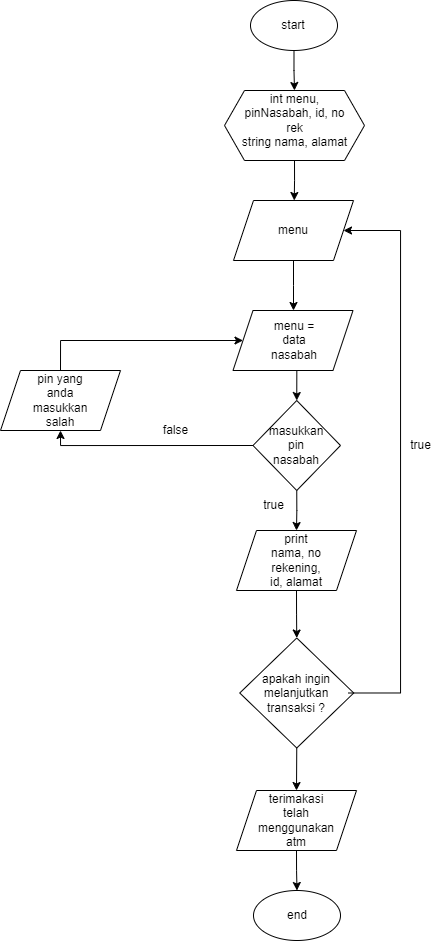

The diagram above was exported from draw.io. Its source (the exported page's mxGraphModel, read from the mxfile embedded in the PNG):
<mxGraphModel dx="1067" dy="448" grid="1" gridSize="10" guides="1" tooltips="1" connect="1" arrows="1" fold="1" page="1" pageScale="1" pageWidth="827" pageHeight="1169" math="0" shadow="0">
  <root>
    <mxCell id="0" />
    <mxCell id="1" parent="0" />
    <mxCell id="ZfZUIFBTyU-7J_a78Nvb-15" style="edgeStyle=orthogonalEdgeStyle;rounded=0;orthogonalLoop=1;jettySize=auto;html=1;exitX=0.5;exitY=1;exitDx=0;exitDy=0;entryX=0.5;entryY=0;entryDx=0;entryDy=0;" edge="1" parent="1" source="ZfZUIFBTyU-7J_a78Nvb-13" target="ZfZUIFBTyU-7J_a78Nvb-14">
      <mxGeometry relative="1" as="geometry" />
    </mxCell>
    <mxCell id="ZfZUIFBTyU-7J_a78Nvb-13" value="" style="shape=parallelogram;perimeter=parallelogramPerimeter;whiteSpace=wrap;html=1;fixedSize=1;" vertex="1" parent="1">
      <mxGeometry x="352.5" y="350" width="120" height="60" as="geometry" />
    </mxCell>
    <mxCell id="ZfZUIFBTyU-7J_a78Nvb-1" style="edgeStyle=orthogonalEdgeStyle;rounded=0;orthogonalLoop=1;jettySize=auto;html=1;exitX=0.5;exitY=1;exitDx=0;exitDy=0;entryX=0.5;entryY=0;entryDx=0;entryDy=0;" edge="1" parent="1" source="ZfZUIFBTyU-7J_a78Nvb-2" target="ZfZUIFBTyU-7J_a78Nvb-5">
      <mxGeometry relative="1" as="geometry" />
    </mxCell>
    <mxCell id="ZfZUIFBTyU-7J_a78Nvb-2" value="" style="ellipse;whiteSpace=wrap;html=1;" vertex="1" parent="1">
      <mxGeometry x="370" y="40" width="87" height="50" as="geometry" />
    </mxCell>
    <mxCell id="ZfZUIFBTyU-7J_a78Nvb-3" value="start" style="text;html=1;strokeColor=none;fillColor=none;align=center;verticalAlign=middle;whiteSpace=wrap;rounded=0;" vertex="1" parent="1">
      <mxGeometry x="383" y="50" width="60" height="30" as="geometry" />
    </mxCell>
    <mxCell id="ZfZUIFBTyU-7J_a78Nvb-4" style="edgeStyle=orthogonalEdgeStyle;rounded=0;orthogonalLoop=1;jettySize=auto;html=1;exitX=0.5;exitY=1;exitDx=0;exitDy=0;" edge="1" parent="1" source="ZfZUIFBTyU-7J_a78Nvb-5">
      <mxGeometry relative="1" as="geometry">
        <mxPoint x="413.75" y="240.0000000000001" as="targetPoint" />
      </mxGeometry>
    </mxCell>
    <mxCell id="ZfZUIFBTyU-7J_a78Nvb-5" value="" style="shape=hexagon;perimeter=hexagonPerimeter2;whiteSpace=wrap;html=1;fixedSize=1;" vertex="1" parent="1">
      <mxGeometry x="344" y="130" width="140" height="70" as="geometry" />
    </mxCell>
    <mxCell id="ZfZUIFBTyU-7J_a78Nvb-6" value="int menu, pinNasabah, id, no rek&lt;br&gt;string nama, alamat" style="text;html=1;strokeColor=none;fillColor=none;align=center;verticalAlign=middle;whiteSpace=wrap;rounded=0;" vertex="1" parent="1">
      <mxGeometry x="355.5" y="145" width="117" height="30" as="geometry" />
    </mxCell>
    <mxCell id="ZfZUIFBTyU-7J_a78Nvb-10" style="edgeStyle=orthogonalEdgeStyle;rounded=0;orthogonalLoop=1;jettySize=auto;html=1;exitX=0.5;exitY=1;exitDx=0;exitDy=0;entryX=0.5;entryY=0;entryDx=0;entryDy=0;" edge="1" parent="1" source="ZfZUIFBTyU-7J_a78Nvb-7">
      <mxGeometry relative="1" as="geometry">
        <mxPoint x="413" y="350" as="targetPoint" />
      </mxGeometry>
    </mxCell>
    <mxCell id="ZfZUIFBTyU-7J_a78Nvb-7" value="" style="shape=parallelogram;perimeter=parallelogramPerimeter;whiteSpace=wrap;html=1;fixedSize=1;" vertex="1" parent="1">
      <mxGeometry x="353" y="240" width="120" height="60" as="geometry" />
    </mxCell>
    <mxCell id="ZfZUIFBTyU-7J_a78Nvb-8" value="menu" style="text;html=1;strokeColor=none;fillColor=none;align=center;verticalAlign=middle;whiteSpace=wrap;rounded=0;" vertex="1" parent="1">
      <mxGeometry x="383" y="255" width="60" height="30" as="geometry" />
    </mxCell>
    <mxCell id="ZfZUIFBTyU-7J_a78Nvb-12" value="menu = data nasabah" style="text;html=1;strokeColor=none;fillColor=none;align=center;verticalAlign=middle;whiteSpace=wrap;rounded=0;" vertex="1" parent="1">
      <mxGeometry x="383.5" y="365" width="60" height="30" as="geometry" />
    </mxCell>
    <mxCell id="ZfZUIFBTyU-7J_a78Nvb-21" style="edgeStyle=orthogonalEdgeStyle;rounded=0;orthogonalLoop=1;jettySize=auto;html=1;exitX=0.5;exitY=1;exitDx=0;exitDy=0;" edge="1" parent="1" source="ZfZUIFBTyU-7J_a78Nvb-14">
      <mxGeometry relative="1" as="geometry">
        <mxPoint x="416" y="570" as="targetPoint" />
      </mxGeometry>
    </mxCell>
    <mxCell id="ZfZUIFBTyU-7J_a78Nvb-31" style="edgeStyle=orthogonalEdgeStyle;rounded=0;orthogonalLoop=1;jettySize=auto;html=1;exitX=0;exitY=0.5;exitDx=0;exitDy=0;entryX=0.5;entryY=1;entryDx=0;entryDy=0;" edge="1" parent="1" source="ZfZUIFBTyU-7J_a78Nvb-14" target="ZfZUIFBTyU-7J_a78Nvb-29">
      <mxGeometry relative="1" as="geometry">
        <Array as="points">
          <mxPoint x="180" y="485" />
        </Array>
      </mxGeometry>
    </mxCell>
    <mxCell id="ZfZUIFBTyU-7J_a78Nvb-14" value="" style="rhombus;whiteSpace=wrap;html=1;" vertex="1" parent="1">
      <mxGeometry x="372.5" y="440" width="87.5" height="90" as="geometry" />
    </mxCell>
    <mxCell id="ZfZUIFBTyU-7J_a78Nvb-16" value="masukkan pin nasabah" style="text;html=1;strokeColor=none;fillColor=none;align=center;verticalAlign=middle;whiteSpace=wrap;rounded=0;" vertex="1" parent="1">
      <mxGeometry x="386" y="470" width="60" height="30" as="geometry" />
    </mxCell>
    <mxCell id="ZfZUIFBTyU-7J_a78Nvb-19" value="false" style="text;html=1;align=center;verticalAlign=middle;resizable=0;points=[];autosize=1;strokeColor=none;fillColor=none;rotation=0;" vertex="1" parent="1">
      <mxGeometry x="270" y="455" width="50" height="30" as="geometry" />
    </mxCell>
    <mxCell id="ZfZUIFBTyU-7J_a78Nvb-20" value="true" style="text;html=1;align=center;verticalAlign=middle;resizable=0;points=[];autosize=1;strokeColor=none;fillColor=none;" vertex="1" parent="1">
      <mxGeometry x="372.5" y="530" width="40" height="30" as="geometry" />
    </mxCell>
    <mxCell id="ZfZUIFBTyU-7J_a78Nvb-25" style="edgeStyle=orthogonalEdgeStyle;rounded=0;orthogonalLoop=1;jettySize=auto;html=1;exitX=0.5;exitY=1;exitDx=0;exitDy=0;entryX=0.5;entryY=0;entryDx=0;entryDy=0;" edge="1" parent="1" source="ZfZUIFBTyU-7J_a78Nvb-22" target="ZfZUIFBTyU-7J_a78Nvb-24">
      <mxGeometry relative="1" as="geometry" />
    </mxCell>
    <mxCell id="ZfZUIFBTyU-7J_a78Nvb-22" value="" style="shape=parallelogram;perimeter=parallelogramPerimeter;whiteSpace=wrap;html=1;fixedSize=1;" vertex="1" parent="1">
      <mxGeometry x="356" y="570" width="120" height="60" as="geometry" />
    </mxCell>
    <mxCell id="ZfZUIFBTyU-7J_a78Nvb-23" value="print nama, no rekening, id, alamat" style="text;html=1;strokeColor=none;fillColor=none;align=center;verticalAlign=middle;whiteSpace=wrap;rounded=0;" vertex="1" parent="1">
      <mxGeometry x="386" y="585" width="60" height="30" as="geometry" />
    </mxCell>
    <mxCell id="ZfZUIFBTyU-7J_a78Nvb-24" value="" style="rhombus;whiteSpace=wrap;html=1;" vertex="1" parent="1">
      <mxGeometry x="359.25" y="677.5" width="114" height="110" as="geometry" />
    </mxCell>
    <mxCell id="ZfZUIFBTyU-7J_a78Nvb-27" style="edgeStyle=orthogonalEdgeStyle;rounded=0;orthogonalLoop=1;jettySize=auto;html=1;exitX=1;exitY=0.5;exitDx=0;exitDy=0;entryX=1;entryY=0.5;entryDx=0;entryDy=0;" edge="1" parent="1" source="ZfZUIFBTyU-7J_a78Nvb-26" target="ZfZUIFBTyU-7J_a78Nvb-7">
      <mxGeometry relative="1" as="geometry">
        <Array as="points">
          <mxPoint x="520" y="733" />
          <mxPoint x="520" y="270" />
        </Array>
      </mxGeometry>
    </mxCell>
    <mxCell id="ZfZUIFBTyU-7J_a78Nvb-35" style="rounded=0;orthogonalLoop=1;jettySize=auto;html=1;exitX=0.5;exitY=1;exitDx=0;exitDy=0;entryX=0.5;entryY=0;entryDx=0;entryDy=0;" edge="1" parent="1" source="ZfZUIFBTyU-7J_a78Nvb-24" target="ZfZUIFBTyU-7J_a78Nvb-33">
      <mxGeometry relative="1" as="geometry" />
    </mxCell>
    <mxCell id="ZfZUIFBTyU-7J_a78Nvb-26" value="apakah ingin melanjutkan transaksi ?" style="text;html=1;strokeColor=none;fillColor=none;align=center;verticalAlign=middle;whiteSpace=wrap;rounded=0;" vertex="1" parent="1">
      <mxGeometry x="364" y="695" width="104" height="75" as="geometry" />
    </mxCell>
    <mxCell id="ZfZUIFBTyU-7J_a78Nvb-28" value="true" style="text;html=1;align=center;verticalAlign=middle;resizable=0;points=[];autosize=1;strokeColor=none;fillColor=none;" vertex="1" parent="1">
      <mxGeometry x="520" y="470" width="40" height="30" as="geometry" />
    </mxCell>
    <mxCell id="ZfZUIFBTyU-7J_a78Nvb-32" style="edgeStyle=orthogonalEdgeStyle;rounded=0;orthogonalLoop=1;jettySize=auto;html=1;exitX=0.5;exitY=0;exitDx=0;exitDy=0;entryX=0;entryY=0.5;entryDx=0;entryDy=0;" edge="1" parent="1" source="ZfZUIFBTyU-7J_a78Nvb-29" target="ZfZUIFBTyU-7J_a78Nvb-13">
      <mxGeometry relative="1" as="geometry" />
    </mxCell>
    <mxCell id="ZfZUIFBTyU-7J_a78Nvb-29" value="" style="shape=parallelogram;perimeter=parallelogramPerimeter;whiteSpace=wrap;html=1;fixedSize=1;" vertex="1" parent="1">
      <mxGeometry x="120" y="410" width="120" height="60" as="geometry" />
    </mxCell>
    <mxCell id="ZfZUIFBTyU-7J_a78Nvb-30" value="pin yang anda masukkan salah" style="text;html=1;strokeColor=none;fillColor=none;align=center;verticalAlign=middle;whiteSpace=wrap;rounded=0;" vertex="1" parent="1">
      <mxGeometry x="150" y="425" width="60" height="30" as="geometry" />
    </mxCell>
    <mxCell id="ZfZUIFBTyU-7J_a78Nvb-37" style="edgeStyle=orthogonalEdgeStyle;rounded=0;orthogonalLoop=1;jettySize=auto;html=1;exitX=0.5;exitY=1;exitDx=0;exitDy=0;entryX=0.5;entryY=0;entryDx=0;entryDy=0;" edge="1" parent="1" source="ZfZUIFBTyU-7J_a78Nvb-33" target="ZfZUIFBTyU-7J_a78Nvb-36">
      <mxGeometry relative="1" as="geometry" />
    </mxCell>
    <mxCell id="ZfZUIFBTyU-7J_a78Nvb-33" value="" style="shape=parallelogram;perimeter=parallelogramPerimeter;whiteSpace=wrap;html=1;fixedSize=1;" vertex="1" parent="1">
      <mxGeometry x="356" y="830" width="120" height="60" as="geometry" />
    </mxCell>
    <mxCell id="ZfZUIFBTyU-7J_a78Nvb-34" value="terimakasi telah menggunakan atm" style="text;html=1;strokeColor=none;fillColor=none;align=center;verticalAlign=middle;whiteSpace=wrap;rounded=0;" vertex="1" parent="1">
      <mxGeometry x="386" y="845" width="60" height="30" as="geometry" />
    </mxCell>
    <mxCell id="ZfZUIFBTyU-7J_a78Nvb-36" value="" style="ellipse;whiteSpace=wrap;html=1;" vertex="1" parent="1">
      <mxGeometry x="373" y="930" width="87" height="50" as="geometry" />
    </mxCell>
    <mxCell id="ZfZUIFBTyU-7J_a78Nvb-38" value="end" style="text;html=1;strokeColor=none;fillColor=none;align=center;verticalAlign=middle;whiteSpace=wrap;rounded=0;" vertex="1" parent="1">
      <mxGeometry x="386.5" y="940" width="60" height="30" as="geometry" />
    </mxCell>
  </root>
</mxGraphModel>